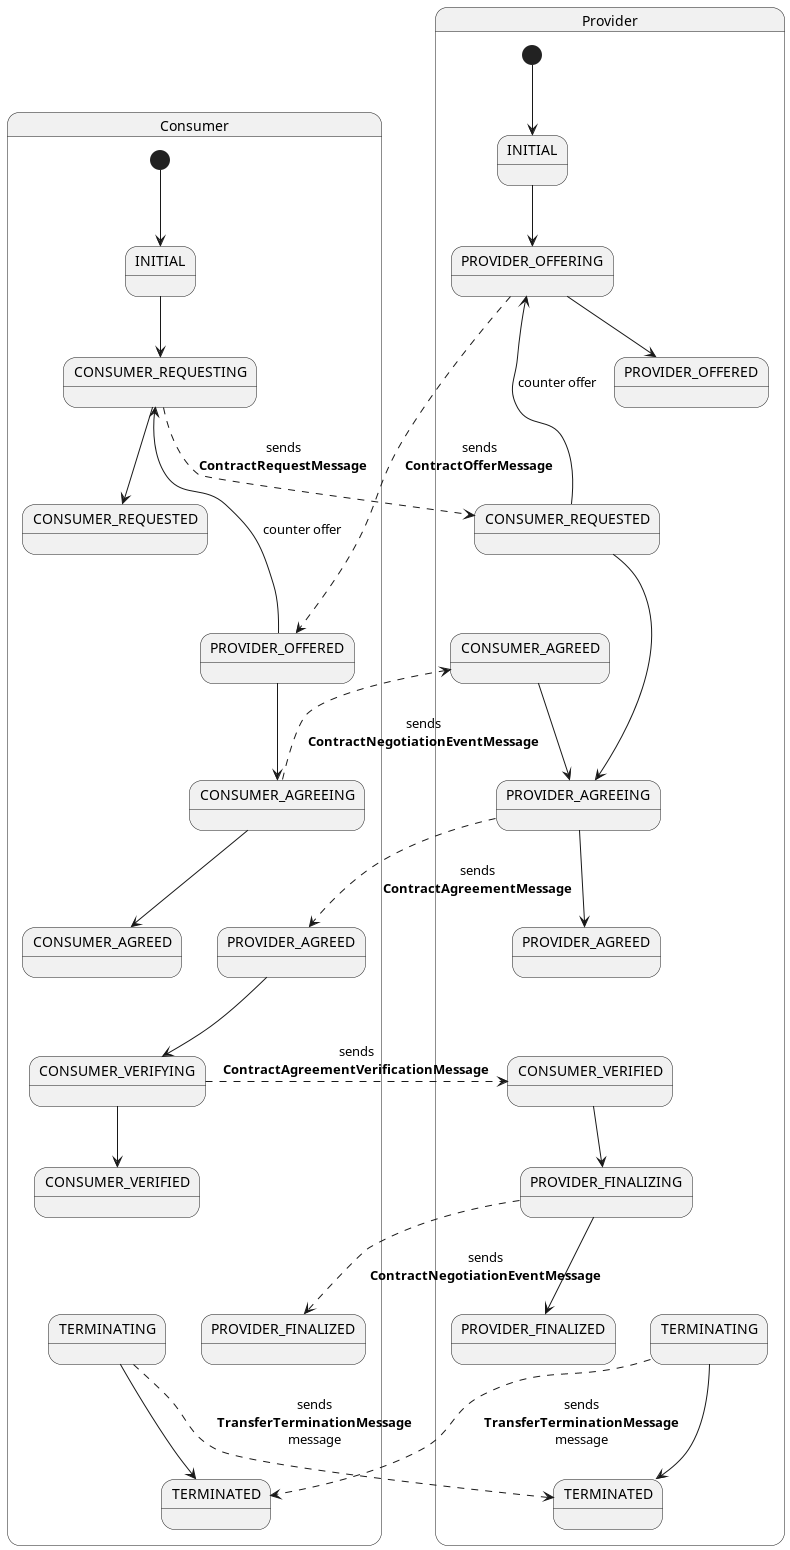

The diagram above was rendered by PlantUML. Its source (embedded in the PNG):
@startuml

state Consumer {
  state "INITIAL" as INITIAL_consumer {
  }
  state "CONSUMER_REQUESTING" as CONSUMER_REQUESTING_consumer {
  }
  state "CONSUMER_REQUESTED" as CONSUMER_REQUESTED_consumer {
  }
  state "PROVIDER_OFFERED" as PROVIDER_OFFERED_consumer {
  }
  state "CONSUMER_AGREEING" as CONSUMER_AGREEING_consumer {
  }
  state "CONSUMER_AGREED" as CONSUMER_AGREED_consumer {
  }
  state "PROVIDER_AGREED" as PROVIDER_AGREED_consumer {
  }
  state "CONSUMER_VERIFYING" as CONSUMER_VERIFYING_consumer {
  }
  state "CONSUMER_VERIFIED" as CONSUMER_VERIFIED_consumer {
  }
  state "PROVIDER_FINALIZED" as PROVIDER_FINALIZED_consumer {
  }
  state "TERMINATING" as TERMINATING_consumer {
  }
  state "TERMINATED" as TERMINATED_consumer {
  }

  [*] --> INITIAL_consumer
  INITIAL_consumer --> CONSUMER_REQUESTING_consumer
  CONSUMER_REQUESTING_consumer --> CONSUMER_REQUESTED_consumer
  CONSUMER_REQUESTING_consumer -[dashed]-> CONSUMER_REQUESTED_provider : sends\n**ContractRequestMessage**

  CONSUMER_REQUESTED_consumer -[hidden]-> PROVIDER_OFFERED_consumer : used for layout

  PROVIDER_OFFERED_consumer --> CONSUMER_AGREEING_consumer
  PROVIDER_OFFERED_consumer --> CONSUMER_REQUESTING_consumer : counter offer
  CONSUMER_AGREEING_consumer --> CONSUMER_AGREED_consumer
  CONSUMER_AGREEING_consumer -[dashed]-> CONSUMER_AGREED_provider : sends\n**ContractNegotiationEventMessage**

  CONSUMER_AGREED_consumer -[hidden]-> CONSUMER_VERIFYING_consumer : used for layout
  PROVIDER_AGREED_consumer --> CONSUMER_VERIFYING_consumer
  CONSUMER_VERIFYING_consumer --> CONSUMER_VERIFIED_consumer
  CONSUMER_VERIFYING_consumer -[dashed]-> CONSUMER_VERIFIED_provider : sends\n**ContractAgreementVerificationMessage**

  CONSUMER_VERIFIED_consumer -[hidden]-> PROVIDER_FINALIZED_consumer : used for layout

  CONSUMER_VERIFIED_consumer -[hidden]-> TERMINATING_consumer : used for layout
  TERMINATING_consumer -[dashed]-> TERMINATED_provider : sends\n**TransferTerminationMessage**\nmessage
  TERMINATING_consumer --> TERMINATED_consumer
}

state Provider {
  state "INITIAL" as INITIAL_provider {
  }
  state "CONSUMER_REQUESTED" as CONSUMER_REQUESTED_provider {
  }
  state "PROVIDER_OFFERING" as PROVIDER_OFFERING_provider {
  }
  state "PROVIDER_OFFERED" as PROVIDER_OFFERED_provider {
  }
  state "PROVIDER_AGREEING" as PROVIDER_AGREEING_provider {
  }
  state "PROVIDER_AGREED" as PROVIDER_AGREED_provider {
  }
  state "CONSUMER_AGREED" as CONSUMER_AGREED_provider {
  }
  state "CONSUMER_VERIFIED" as CONSUMER_VERIFIED_provider {
  }
  state "PROVIDER_FINALIZING" as PROVIDER_FINALIZING_provider {
  }
  state "PROVIDER_FINALIZED" as PROVIDER_FINALIZED_provider {
  }
  state "TERMINATING" as TERMINATING_provider {
  }
  state "TERMINATED" as TERMINATED_provider {
  }

  [*] --> INITIAL_provider
  INITIAL_provider --> PROVIDER_OFFERING_provider
  PROVIDER_OFFERING_provider --> PROVIDER_OFFERED_provider
  PROVIDER_OFFERING_provider -[dashed]-> PROVIDER_OFFERED_consumer : sends\n**ContractOfferMessage**
  CONSUMER_REQUESTED_provider --> PROVIDER_AGREEING_provider
  CONSUMER_REQUESTED_provider --> PROVIDER_OFFERING_provider : counter offer
  PROVIDER_AGREEING_provider --> PROVIDER_AGREED_provider
  PROVIDER_AGREEING_provider -[dashed]-> PROVIDER_AGREED_consumer : sends\n**ContractAgreementMessage**

  PROVIDER_OFFERED_provider -[hidden]-> CONSUMER_REQUESTED_provider : used for layout
  PROVIDER_AGREED_provider -[hidden]-> CONSUMER_VERIFIED_provider : used for layout
  CONSUMER_REQUESTED_provider -[hidden]-> CONSUMER_AGREED_provider : used for layout

  CONSUMER_AGREED_provider --> PROVIDER_AGREEING_provider
  CONSUMER_VERIFIED_provider --> PROVIDER_FINALIZING_provider
  PROVIDER_FINALIZING_provider --> PROVIDER_FINALIZED_provider
  PROVIDER_FINALIZING_provider -[dashed]-> PROVIDER_FINALIZED_consumer : sends\n**ContractNegotiationEventMessage**

  PROVIDER_FINALIZING_provider -[hidden]-> TERMINATING_provider : used for layout
  TERMINATING_provider -[dashed]-> TERMINATED_consumer : sends\n**TransferTerminationMessage**\nmessage
  TERMINATING_provider --> TERMINATED_provider
}


@enduml